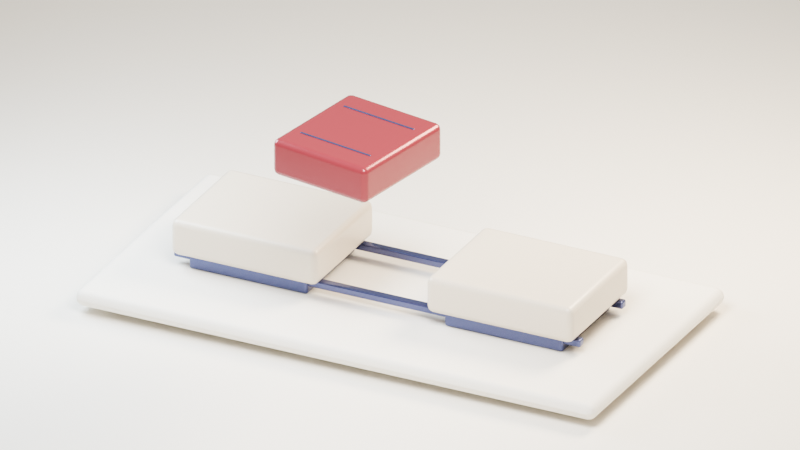 # Source: scene.blend  (saved by Blender 5.2.45; exported with 4.5.12 LTS)
import bpy
from mathutils import Matrix  # noqa: F401  (used for matrix-valued properties, if any)

bpy.ops.wm.read_factory_settings(use_empty=True)
scene = bpy.context.scene
scene.name = 'Scene'

# ---- collections
col_collection = bpy.data.collections.new('Collection'); scene.collection.children.link(col_collection)

# ---- materials (node trees are filled in below, after node groups)
mat_palette_background = bpy.data.materials.new('Palette background')
mat_palette_background.diffuse_color = (0.8963, 0.855, 0.7758, 1.0)
mat_paper_stone_base = bpy.data.materials.new('Paper stone base')
mat_paper_stone_base.diffuse_color = (0.8963, 0.855, 0.7758, 1.0)
mat_ceramic_sentence_segments = bpy.data.materials.new('Ceramic sentence segments')
mat_ceramic_sentence_segments.diffuse_color = (0.7379, 0.6584, 0.5395, 1.0)
mat_precision_guide_rails = bpy.data.materials.new('Precision guide rails')
mat_precision_guide_rails.diffuse_color = (0.08866, 0.1022, 0.227, 1.0)
mat_contrasting_missing_piece = bpy.data.materials.new('Contrasting missing piece')
mat_contrasting_missing_piece.diffuse_color = (0.2705, 0.03434, 0.04667, 1.0)

# ---- material node trees
mat_palette_background.use_nodes = True; mat_palette_background.node_tree.nodes.clear()
_N = mat_palette_background.node_tree.nodes; _L = mat_palette_background.node_tree.links
n0 = _N.new('ShaderNodeBsdfPrincipled'); n0.name = 'Principled BSDF'; n0.location = (-200, 100)
n0.inputs[0].default_value = (0.8963, 0.855, 0.7758, 1.0)
n0.inputs[2].default_value = 0.48
n0.inputs[10].default_value = 0.005
n0.inputs[19].default_value = 0.08
n0.inputs[20].default_value = 0.22
n1 = _N.new('ShaderNodeOutputMaterial'); n1.name = 'Material Output'; n1.location = (200, 100)
_L.new(n0.outputs[0], n1.inputs[0])
n1.is_active_output = True
mat_paper_stone_base.use_nodes = True; mat_paper_stone_base.node_tree.nodes.clear()
_N = mat_paper_stone_base.node_tree.nodes; _L = mat_paper_stone_base.node_tree.links
n0 = _N.new('ShaderNodeBsdfPrincipled'); n0.name = 'Principled BSDF'; n0.location = (-200, 100)
n0.inputs[0].default_value = (0.8963, 0.855, 0.7758, 1.0)
n0.inputs[2].default_value = 0.65
n0.inputs[10].default_value = 0.005
n0.inputs[20].default_value = 0.22
n1 = _N.new('ShaderNodeOutputMaterial'); n1.name = 'Material Output'; n1.location = (200, 100)
_L.new(n0.outputs[0], n1.inputs[0])
n1.is_active_output = True
mat_ceramic_sentence_segments.use_nodes = True; mat_ceramic_sentence_segments.node_tree.nodes.clear()
_N = mat_ceramic_sentence_segments.node_tree.nodes; _L = mat_ceramic_sentence_segments.node_tree.links
n0 = _N.new('ShaderNodeBsdfPrincipled'); n0.name = 'Principled BSDF'; n0.location = (-200, 100)
n0.inputs[0].default_value = (0.7379, 0.6584, 0.5395, 1.0)
n0.inputs[2].default_value = 0.35
n0.inputs[10].default_value = 0.005
n0.inputs[19].default_value = 0.22
n0.inputs[20].default_value = 0.22
n1 = _N.new('ShaderNodeOutputMaterial'); n1.name = 'Material Output'; n1.location = (200, 100)
_L.new(n0.outputs[0], n1.inputs[0])
n1.is_active_output = True
mat_precision_guide_rails.use_nodes = True; mat_precision_guide_rails.node_tree.nodes.clear()
_N = mat_precision_guide_rails.node_tree.nodes; _L = mat_precision_guide_rails.node_tree.links
n0 = _N.new('ShaderNodeBsdfPrincipled'); n0.name = 'Principled BSDF'; n0.location = (-200, 100)
n0.inputs[0].default_value = (0.08866, 0.1022, 0.227, 1.0)
n0.inputs[1].default_value = 0.7
n0.inputs[2].default_value = 0.25
n0.inputs[10].default_value = 0.005
n0.inputs[19].default_value = 0.25
n0.inputs[20].default_value = 0.22
n1 = _N.new('ShaderNodeOutputMaterial'); n1.name = 'Material Output'; n1.location = (200, 100)
_L.new(n0.outputs[0], n1.inputs[0])
n1.is_active_output = True
mat_contrasting_missing_piece.use_nodes = True; mat_contrasting_missing_piece.node_tree.nodes.clear()
_N = mat_contrasting_missing_piece.node_tree.nodes; _L = mat_contrasting_missing_piece.node_tree.links
n0 = _N.new('ShaderNodeBsdfPrincipled'); n0.name = 'Principled BSDF'; n0.location = (-200, 100)
n0.inputs[0].default_value = (0.2705, 0.03434, 0.04667, 1.0)
n0.inputs[1].default_value = 0.22
n0.inputs[2].default_value = 0.27
n0.inputs[10].default_value = 0.005
n0.inputs[19].default_value = 0.3
n0.inputs[20].default_value = 0.22
n1 = _N.new('ShaderNodeOutputMaterial'); n1.name = 'Material Output'; n1.location = (200, 100)
_L.new(n0.outputs[0], n1.inputs[0])
n1.is_active_output = True

# ---- world
world_soft_studio_environment = bpy.data.worlds.new('Soft studio environment'); scene.world = world_soft_studio_environment
world_soft_studio_environment.use_nodes = True; world_soft_studio_environment.node_tree.nodes.clear()
_N = world_soft_studio_environment.node_tree.nodes; _L = world_soft_studio_environment.node_tree.links
n0 = _N.new('ShaderNodeBackground'); n0.name = 'Background'; n0.location = (-200, 100)
n0.inputs[0].default_value = (0.8963, 0.855, 0.7758, 1.0)
n0.inputs[1].default_value = 0.55
n1 = _N.new('ShaderNodeOutputWorld'); n1.name = 'World Output'; n1.location = (200, 100)
_L.new(n0.outputs[0], n1.inputs[0])
n1.is_active_output = True

# ---- cameras
cam_camera_001 = bpy.data.cameras.new('Camera.001')
cam_camera_001.type = 'ORTHO'
cam_camera_001.ortho_scale = 8.8

# ---- lights
light_large_key = bpy.data.lights.new('Large key', 'AREA')
light_large_key.energy = 1400.0
light_large_key.shape = 'DISK'
light_large_key.size = 5.0
light_soft_fill = bpy.data.lights.new('Soft fill', 'AREA')
light_soft_fill.color = (0.72, 0.85, 1.0)
light_soft_fill.energy = 700.0
light_soft_fill.shape = 'DISK'
light_soft_fill.size = 4.0
light_rim_strip = bpy.data.lights.new('Rim strip', 'AREA')
light_rim_strip.color = (1.0, 0.84, 0.63)
light_rim_strip.energy = 1100.0
light_rim_strip.shape = 'DISK'
light_rim_strip.size = 3.5

# ---- meshes
me_cube_001 = bpy.data.meshes.new('Cube.001')
me_cube_001.from_pydata([(-100.0, -100.0, -0.06), (-100.0, -100.0, 0.06), (-100.0, 100.0, -0.06), (-100.0, 100.0, 0.06), (100.0, -100.0, -0.06), (100.0, -100.0, 0.06), (100.0, 100.0, -0.06), (100.0, 100.0, 0.06)], [], [(0, 1, 3, 2), (2, 3, 7, 6), (6, 7, 5, 4), (4, 5, 1, 0), (2, 6, 4, 0), (7, 3, 1, 5)])
_uv = me_cube_001.uv_layers.new(name='UVMap')
_uv.uv.foreach_set('vector', [0.375, 0.0, 0.625, 0.0, 0.625, 0.25, 0.375, 0.25, 0.375, 0.25, 0.625, 0.25, 0.625, 0.5, 0.375, 0.5, 0.375, 0.5, 0.625, 0.5, 0.625, 0.75, 0.375, 0.75, 0.375, 0.75, 0.625, 0.75, 0.625, 1.0, 0.375, 1.0, 0.125, 0.5, 0.375, 0.5, 0.375, 0.75, 0.125, 0.75, 0.625, 0.5, 0.875, 0.5, 0.875, 0.75, 0.625, 0.75])
me_cube_001.materials.append(mat_palette_background)
me_cube_001.update()
me_cube_002 = bpy.data.meshes.new('Cube.002')
me_cube_002.from_pydata([(-3.2, -1.65, -0.1), (-3.2, -1.65, 0.1), (-3.2, 1.65, -0.1), (-3.2, 1.65, 0.1), (3.2, -1.65, -0.1), (3.2, -1.65, 0.1), (3.2, 1.65, -0.1), (3.2, 1.65, 0.1)], [], [(0, 1, 3, 2), (2, 3, 7, 6), (6, 7, 5, 4), (4, 5, 1, 0), (2, 6, 4, 0), (7, 3, 1, 5)])
_uv = me_cube_002.uv_layers.new(name='UVMap')
_uv.uv.foreach_set('vector', [0.375, 0.0, 0.625, 0.0, 0.625, 0.25, 0.375, 0.25, 0.375, 0.25, 0.625, 0.25, 0.625, 0.5, 0.375, 0.5, 0.375, 0.5, 0.625, 0.5, 0.625, 0.75, 0.375, 0.75, 0.375, 0.75, 0.625, 0.75, 0.625, 1.0, 0.375, 1.0, 0.125, 0.5, 0.375, 0.5, 0.375, 0.75, 0.125, 0.75, 0.625, 0.5, 0.875, 0.5, 0.875, 0.75, 0.625, 0.75])
me_cube_002.materials.append(mat_paper_stone_base)
me_cube_002.update()
me_cube_003 = bpy.data.meshes.new('Cube.003')
me_cube_003.from_pydata([(-0.9, -0.72, -0.22), (-0.9, -0.72, 0.22), (-0.9, 0.72, -0.22), (-0.9, 0.72, 0.22), (0.9, -0.72, -0.22), (0.9, -0.72, 0.22), (0.9, 0.72, -0.22), (0.9, 0.72, 0.22)], [], [(0, 1, 3, 2), (2, 3, 7, 6), (6, 7, 5, 4), (4, 5, 1, 0), (2, 6, 4, 0), (7, 3, 1, 5)])
_uv = me_cube_003.uv_layers.new(name='UVMap')
_uv.uv.foreach_set('vector', [0.375, 0.0, 0.625, 0.0, 0.625, 0.25, 0.375, 0.25, 0.375, 0.25, 0.625, 0.25, 0.625, 0.5, 0.375, 0.5, 0.375, 0.5, 0.625, 0.5, 0.625, 0.75, 0.375, 0.75, 0.375, 0.75, 0.625, 0.75, 0.625, 1.0, 0.375, 1.0, 0.125, 0.5, 0.375, 0.5, 0.375, 0.75, 0.125, 0.75, 0.625, 0.5, 0.875, 0.5, 0.875, 0.75, 0.625, 0.75])
me_cube_003.materials.append(mat_ceramic_sentence_segments)
me_cube_003.update()
me_cube_004 = bpy.data.meshes.new('Cube.004')
me_cube_004.from_pydata([(-0.73, -0.6, -0.09), (-0.73, -0.6, 0.09), (-0.73, 0.6, -0.09), (-0.73, 0.6, 0.09), (0.73, -0.6, -0.09), (0.73, -0.6, 0.09), (0.73, 0.6, -0.09), (0.73, 0.6, 0.09)], [], [(0, 1, 3, 2), (2, 3, 7, 6), (6, 7, 5, 4), (4, 5, 1, 0), (2, 6, 4, 0), (7, 3, 1, 5)])
_uv = me_cube_004.uv_layers.new(name='UVMap')
_uv.uv.foreach_set('vector', [0.375, 0.0, 0.625, 0.0, 0.625, 0.25, 0.375, 0.25, 0.375, 0.25, 0.625, 0.25, 0.625, 0.5, 0.375, 0.5, 0.375, 0.5, 0.625, 0.5, 0.625, 0.75, 0.375, 0.75, 0.375, 0.75, 0.625, 0.75, 0.625, 1.0, 0.375, 1.0, 0.125, 0.5, 0.375, 0.5, 0.375, 0.75, 0.125, 0.75, 0.625, 0.5, 0.875, 0.5, 0.875, 0.75, 0.625, 0.75])
me_cube_004.materials.append(mat_precision_guide_rails)
me_cube_004.update()
me_cube_005 = bpy.data.meshes.new('Cube.005')
me_cube_005.from_pydata([(-0.9, -0.72, -0.22), (-0.9, -0.72, 0.22), (-0.9, 0.72, -0.22), (-0.9, 0.72, 0.22), (0.9, -0.72, -0.22), (0.9, -0.72, 0.22), (0.9, 0.72, -0.22), (0.9, 0.72, 0.22)], [], [(0, 1, 3, 2), (2, 3, 7, 6), (6, 7, 5, 4), (4, 5, 1, 0), (2, 6, 4, 0), (7, 3, 1, 5)])
_uv = me_cube_005.uv_layers.new(name='UVMap')
_uv.uv.foreach_set('vector', [0.375, 0.0, 0.625, 0.0, 0.625, 0.25, 0.375, 0.25, 0.375, 0.25, 0.625, 0.25, 0.625, 0.5, 0.375, 0.5, 0.375, 0.5, 0.625, 0.5, 0.625, 0.75, 0.375, 0.75, 0.375, 0.75, 0.625, 0.75, 0.625, 1.0, 0.375, 1.0, 0.125, 0.5, 0.375, 0.5, 0.375, 0.75, 0.125, 0.75, 0.625, 0.5, 0.875, 0.5, 0.875, 0.75, 0.625, 0.75])
me_cube_005.materials.append(mat_ceramic_sentence_segments)
me_cube_005.update()
me_cube_006 = bpy.data.meshes.new('Cube.006')
me_cube_006.from_pydata([(-0.73, -0.6, -0.09), (-0.73, -0.6, 0.09), (-0.73, 0.6, -0.09), (-0.73, 0.6, 0.09), (0.73, -0.6, -0.09), (0.73, -0.6, 0.09), (0.73, 0.6, -0.09), (0.73, 0.6, 0.09)], [], [(0, 1, 3, 2), (2, 3, 7, 6), (6, 7, 5, 4), (4, 5, 1, 0), (2, 6, 4, 0), (7, 3, 1, 5)])
_uv = me_cube_006.uv_layers.new(name='UVMap')
_uv.uv.foreach_set('vector', [0.375, 0.0, 0.625, 0.0, 0.625, 0.25, 0.375, 0.25, 0.375, 0.25, 0.625, 0.25, 0.625, 0.5, 0.375, 0.5, 0.375, 0.5, 0.625, 0.5, 0.625, 0.75, 0.375, 0.75, 0.375, 0.75, 0.625, 0.75, 0.625, 1.0, 0.375, 1.0, 0.125, 0.5, 0.375, 0.5, 0.375, 0.75, 0.125, 0.75, 0.625, 0.5, 0.875, 0.5, 0.875, 0.75, 0.625, 0.75])
me_cube_006.materials.append(mat_precision_guide_rails)
me_cube_006.update()
me_cube_007 = bpy.data.meshes.new('Cube.007')
me_cube_007.from_pydata([(-2.5, -0.05, -0.045), (-2.5, -0.05, 0.045), (-2.5, 0.05, -0.045), (-2.5, 0.05, 0.045), (2.5, -0.05, -0.045), (2.5, -0.05, 0.045), (2.5, 0.05, -0.045), (2.5, 0.05, 0.045)], [], [(0, 1, 3, 2), (2, 3, 7, 6), (6, 7, 5, 4), (4, 5, 1, 0), (2, 6, 4, 0), (7, 3, 1, 5)])
_uv = me_cube_007.uv_layers.new(name='UVMap')
_uv.uv.foreach_set('vector', [0.375, 0.0, 0.625, 0.0, 0.625, 0.25, 0.375, 0.25, 0.375, 0.25, 0.625, 0.25, 0.625, 0.5, 0.375, 0.5, 0.375, 0.5, 0.625, 0.5, 0.625, 0.75, 0.375, 0.75, 0.375, 0.75, 0.625, 0.75, 0.625, 1.0, 0.375, 1.0, 0.125, 0.5, 0.375, 0.5, 0.375, 0.75, 0.125, 0.75, 0.625, 0.5, 0.875, 0.5, 0.875, 0.75, 0.625, 0.75])
me_cube_007.materials.append(mat_precision_guide_rails)
me_cube_007.update()
me_cube_008 = bpy.data.meshes.new('Cube.008')
me_cube_008.from_pydata([(-2.5, -0.05, -0.045), (-2.5, -0.05, 0.045), (-2.5, 0.05, -0.045), (-2.5, 0.05, 0.045), (2.5, -0.05, -0.045), (2.5, -0.05, 0.045), (2.5, 0.05, -0.045), (2.5, 0.05, 0.045)], [], [(0, 1, 3, 2), (2, 3, 7, 6), (6, 7, 5, 4), (4, 5, 1, 0), (2, 6, 4, 0), (7, 3, 1, 5)])
_uv = me_cube_008.uv_layers.new(name='UVMap')
_uv.uv.foreach_set('vector', [0.375, 0.0, 0.625, 0.0, 0.625, 0.25, 0.375, 0.25, 0.375, 0.25, 0.625, 0.25, 0.625, 0.5, 0.375, 0.5, 0.375, 0.5, 0.625, 0.5, 0.625, 0.75, 0.375, 0.75, 0.375, 0.75, 0.625, 0.75, 0.625, 1.0, 0.375, 1.0, 0.125, 0.5, 0.375, 0.5, 0.375, 0.75, 0.125, 0.75, 0.625, 0.5, 0.875, 0.5, 0.875, 0.75, 0.625, 0.75])
me_cube_008.materials.append(mat_precision_guide_rails)
me_cube_008.update()
me_cube_009 = bpy.data.meshes.new('Cube.009')
me_cube_009.from_pydata([(-0.64, -0.72, -0.22), (-0.64, -0.72, 0.22), (-0.64, 0.72, -0.22), (-0.64, 0.72, 0.22), (0.64, -0.72, -0.22), (0.64, -0.72, 0.22), (0.64, 0.72, -0.22), (0.64, 0.72, 0.22)], [], [(0, 1, 3, 2), (2, 3, 7, 6), (6, 7, 5, 4), (4, 5, 1, 0), (2, 6, 4, 0), (7, 3, 1, 5)])
_uv = me_cube_009.uv_layers.new(name='UVMap')
_uv.uv.foreach_set('vector', [0.375, 0.0, 0.625, 0.0, 0.625, 0.25, 0.375, 0.25, 0.375, 0.25, 0.625, 0.25, 0.625, 0.5, 0.375, 0.5, 0.375, 0.5, 0.625, 0.5, 0.625, 0.75, 0.375, 0.75, 0.375, 0.75, 0.625, 0.75, 0.625, 1.0, 0.375, 1.0, 0.125, 0.5, 0.375, 0.5, 0.375, 0.75, 0.125, 0.75, 0.625, 0.5, 0.875, 0.5, 0.875, 0.75, 0.625, 0.75])
me_cube_009.materials.append(mat_contrasting_missing_piece)
me_cube_009.update()
me_cube_010 = bpy.data.meshes.new('Cube.010')
me_cube_010.from_pydata([(-0.48, -0.0125, -0.006), (-0.48, -0.0125, 0.006), (-0.48, 0.0125, -0.006), (-0.48, 0.0125, 0.006), (0.48, -0.0125, -0.006), (0.48, -0.0125, 0.006), (0.48, 0.0125, -0.006), (0.48, 0.0125, 0.006)], [], [(0, 1, 3, 2), (2, 3, 7, 6), (6, 7, 5, 4), (4, 5, 1, 0), (2, 6, 4, 0), (7, 3, 1, 5)])
_uv = me_cube_010.uv_layers.new(name='UVMap')
_uv.uv.foreach_set('vector', [0.375, 0.0, 0.625, 0.0, 0.625, 0.25, 0.375, 0.25, 0.375, 0.25, 0.625, 0.25, 0.625, 0.5, 0.375, 0.5, 0.375, 0.5, 0.625, 0.5, 0.625, 0.75, 0.375, 0.75, 0.375, 0.75, 0.625, 0.75, 0.625, 1.0, 0.375, 1.0, 0.125, 0.5, 0.375, 0.5, 0.375, 0.75, 0.125, 0.75, 0.625, 0.5, 0.875, 0.5, 0.875, 0.75, 0.625, 0.75])
me_cube_010.materials.append(mat_precision_guide_rails)
me_cube_010.update()
me_cube_011 = bpy.data.meshes.new('Cube.011')
me_cube_011.from_pydata([(-0.48, -0.0125, -0.006), (-0.48, -0.0125, 0.006), (-0.48, 0.0125, -0.006), (-0.48, 0.0125, 0.006), (0.48, -0.0125, -0.006), (0.48, -0.0125, 0.006), (0.48, 0.0125, -0.006), (0.48, 0.0125, 0.006)], [], [(0, 1, 3, 2), (2, 3, 7, 6), (6, 7, 5, 4), (4, 5, 1, 0), (2, 6, 4, 0), (7, 3, 1, 5)])
_uv = me_cube_011.uv_layers.new(name='UVMap')
_uv.uv.foreach_set('vector', [0.375, 0.0, 0.625, 0.0, 0.625, 0.25, 0.375, 0.25, 0.375, 0.25, 0.625, 0.25, 0.625, 0.5, 0.375, 0.5, 0.375, 0.5, 0.625, 0.5, 0.625, 0.75, 0.375, 0.75, 0.375, 0.75, 0.625, 0.75, 0.625, 1.0, 0.375, 1.0, 0.125, 0.5, 0.375, 0.5, 0.375, 0.75, 0.125, 0.75, 0.625, 0.5, 0.875, 0.5, 0.875, 0.75, 0.625, 0.75])
me_cube_011.materials.append(mat_precision_guide_rails)
me_cube_011.update()

# ---- objects
ob_seamless_stage = bpy.data.objects.new('Seamless stage', me_cube_001)
ob_large_key = bpy.data.objects.new('Large key', light_large_key)
ob_soft_fill = bpy.data.objects.new('Soft fill', light_soft_fill)
ob_rim_strip = bpy.data.objects.new('Rim strip', light_rim_strip)
ob_camera = bpy.data.objects.new('Camera', cam_camera_001)
ob_bridge_display_base = bpy.data.objects.new('Bridge display base', me_cube_002)
ob_left_sentence_segment = bpy.data.objects.new('Left sentence segment', me_cube_003)
ob_segment_foot__1 = bpy.data.objects.new('Segment foot -1', me_cube_004)
ob_right_sentence_segment = bpy.data.objects.new('Right sentence segment', me_cube_005)
ob_segment_foot_1 = bpy.data.objects.new('Segment foot 1', me_cube_006)
ob_continuous_keyed_guide = bpy.data.objects.new('Continuous keyed guide', me_cube_007)
ob_continuous_keyed_guide_001 = bpy.data.objects.new('Continuous keyed guide.001', me_cube_008)
ob_missing_bridge_insert = bpy.data.objects.new('Missing bridge insert', None)
ob_missing_piece = bpy.data.objects.new('Missing piece', me_cube_009)
ob_inset_glint = bpy.data.objects.new('Inset glint', me_cube_010)
ob_inset_glint_001 = bpy.data.objects.new('Inset glint.001', me_cube_011)

# ---- transforms, parenting, visibility, modifiers, constraints
ob_seamless_stage.location = (0.0, 0.0, -0.13)
ob_large_key.location = (2.2, -5.0, 8.0)
ob_large_key.rotation_euler = (0.6627, -2.518e-08, 0.4145)
ob_soft_fill.location = (-5.0, -1.0, 4.5)
ob_soft_fill.rotation_euler = (0.9693, -6.753e-09, -1.373)
ob_rim_strip.location = (3.5, 4.0, 6.0)
ob_rim_strip.rotation_euler = (0.8159, 5.768e-08, 2.423)
ob_camera.location = (6.0, -12.0, 7.8)
ob_camera.rotation_euler = (1.102, 2.565e-08, 0.4636)
ob_bridge_display_base.location = (0.0, 0.0, 0.12)
_m = ob_bridge_display_base.modifiers.new('Soft machined edges', 'BEVEL')
_m.width = 0.15
_m.width_pct = 0.15
_m.segments = 3
_m = ob_bridge_display_base.modifiers.new('Weighted corner normals', 'WEIGHTED_NORMAL')
ob_left_sentence_segment.location = (-1.57, 0.0, 0.62)
_m = ob_left_sentence_segment.modifiers.new('Soft machined edges', 'BEVEL')
_m.width = 0.08
_m.width_pct = 0.08
_m.segments = 3
_m = ob_left_sentence_segment.modifiers.new('Weighted corner normals', 'WEIGHTED_NORMAL')
ob_segment_foot__1.location = (-1.57, 0.0, 0.31)
_m = ob_segment_foot__1.modifiers.new('Soft machined edges', 'BEVEL')
_m.width = 0.035
_m.width_pct = 0.035
_m.segments = 3
_m = ob_segment_foot__1.modifiers.new('Weighted corner normals', 'WEIGHTED_NORMAL')
ob_right_sentence_segment.location = (1.57, 0.0, 0.62)
_m = ob_right_sentence_segment.modifiers.new('Soft machined edges', 'BEVEL')
_m.width = 0.08
_m.width_pct = 0.08
_m.segments = 3
_m = ob_right_sentence_segment.modifiers.new('Weighted corner normals', 'WEIGHTED_NORMAL')
ob_segment_foot_1.location = (1.57, 0.0, 0.31)
_m = ob_segment_foot_1.modifiers.new('Soft machined edges', 'BEVEL')
_m.width = 0.035
_m.width_pct = 0.035
_m.segments = 3
_m = ob_segment_foot_1.modifiers.new('Weighted corner normals', 'WEIGHTED_NORMAL')
ob_continuous_keyed_guide.location = (0.0, -0.52, 0.355)
_m = ob_continuous_keyed_guide.modifiers.new('Soft machined edges', 'BEVEL')
_m.width = 0.02
_m.width_pct = 0.02
_m.segments = 3
_m = ob_continuous_keyed_guide.modifiers.new('Weighted corner normals', 'WEIGHTED_NORMAL')
ob_continuous_keyed_guide_001.location = (0.0, 0.52, 0.355)
_m = ob_continuous_keyed_guide_001.modifiers.new('Soft machined edges', 'BEVEL')
_m.width = 0.02
_m.width_pct = 0.02
_m.segments = 3
_m = ob_continuous_keyed_guide_001.modifiers.new('Weighted corner normals', 'WEIGHTED_NORMAL')
ob_missing_bridge_insert.location = (0.0, -1.05, 2.42)
ob_missing_bridge_insert.rotation_euler = (0.0, 0.0, -0.1745)
ob_missing_piece.parent = ob_missing_bridge_insert
ob_missing_piece.location = (0.0, 0.0, 0.0)
_m = ob_missing_piece.modifiers.new('Soft machined edges', 'BEVEL')
_m.width = 0.07
_m.width_pct = 0.07
_m.segments = 3
_m = ob_missing_piece.modifiers.new('Weighted corner normals', 'WEIGHTED_NORMAL')
ob_inset_glint.parent = ob_missing_bridge_insert
ob_inset_glint.location = (0.0, -0.4, 0.222)
_m = ob_inset_glint.modifiers.new('Soft machined edges', 'BEVEL')
_m.width = 0.007
_m.width_pct = 0.007
_m.segments = 3
_m = ob_inset_glint.modifiers.new('Weighted corner normals', 'WEIGHTED_NORMAL')
ob_inset_glint_001.parent = ob_missing_bridge_insert
ob_inset_glint_001.location = (0.0, 0.4, 0.222)
_m = ob_inset_glint_001.modifiers.new('Soft machined edges', 'BEVEL')
_m.width = 0.007
_m.width_pct = 0.007
_m.segments = 3
_m = ob_inset_glint_001.modifiers.new('Weighted corner normals', 'WEIGHTED_NORMAL')

# ---- collection membership
col_collection.objects.link(ob_seamless_stage)
col_collection.objects.link(ob_large_key)
col_collection.objects.link(ob_soft_fill)
col_collection.objects.link(ob_rim_strip)
col_collection.objects.link(ob_camera)
col_collection.objects.link(ob_bridge_display_base)
col_collection.objects.link(ob_left_sentence_segment)
col_collection.objects.link(ob_segment_foot__1)
col_collection.objects.link(ob_right_sentence_segment)
col_collection.objects.link(ob_segment_foot_1)
col_collection.objects.link(ob_continuous_keyed_guide)
col_collection.objects.link(ob_continuous_keyed_guide_001)
col_collection.objects.link(ob_missing_bridge_insert)
col_collection.objects.link(ob_missing_piece)
col_collection.objects.link(ob_inset_glint)
col_collection.objects.link(ob_inset_glint_001)

# ---- scene / render settings (as saved in the file)
scene.camera = ob_camera
scene.frame_start = 1; scene.frame_end = 96; scene.frame_set(1)
scene.render.engine = 'BLENDER_EEVEE_NEXT'
scene.render.image_settings.color_mode = 'RGB'
scene.render.bake_bias = 0.0
scene.render.bake_samples = 0
scene.render.compositor_device = 'GPU'
scene.eevee.taa_render_samples = 48
scene.eevee.use_volume_custom_range = False
scene.eevee.gtao_quality = 0.5
scene.eevee.fast_gi_thickness_near = 0.1
scene.eevee.fast_gi_thickness_far = 0.0
scene.eevee.fast_gi_quality = 0.5
scene.eevee.ray_tracing_options.screen_trace_thickness = 0.1
scene.view_settings.look = 'AgX - Medium High Contrast'
bpy.context.view_layer.update()
